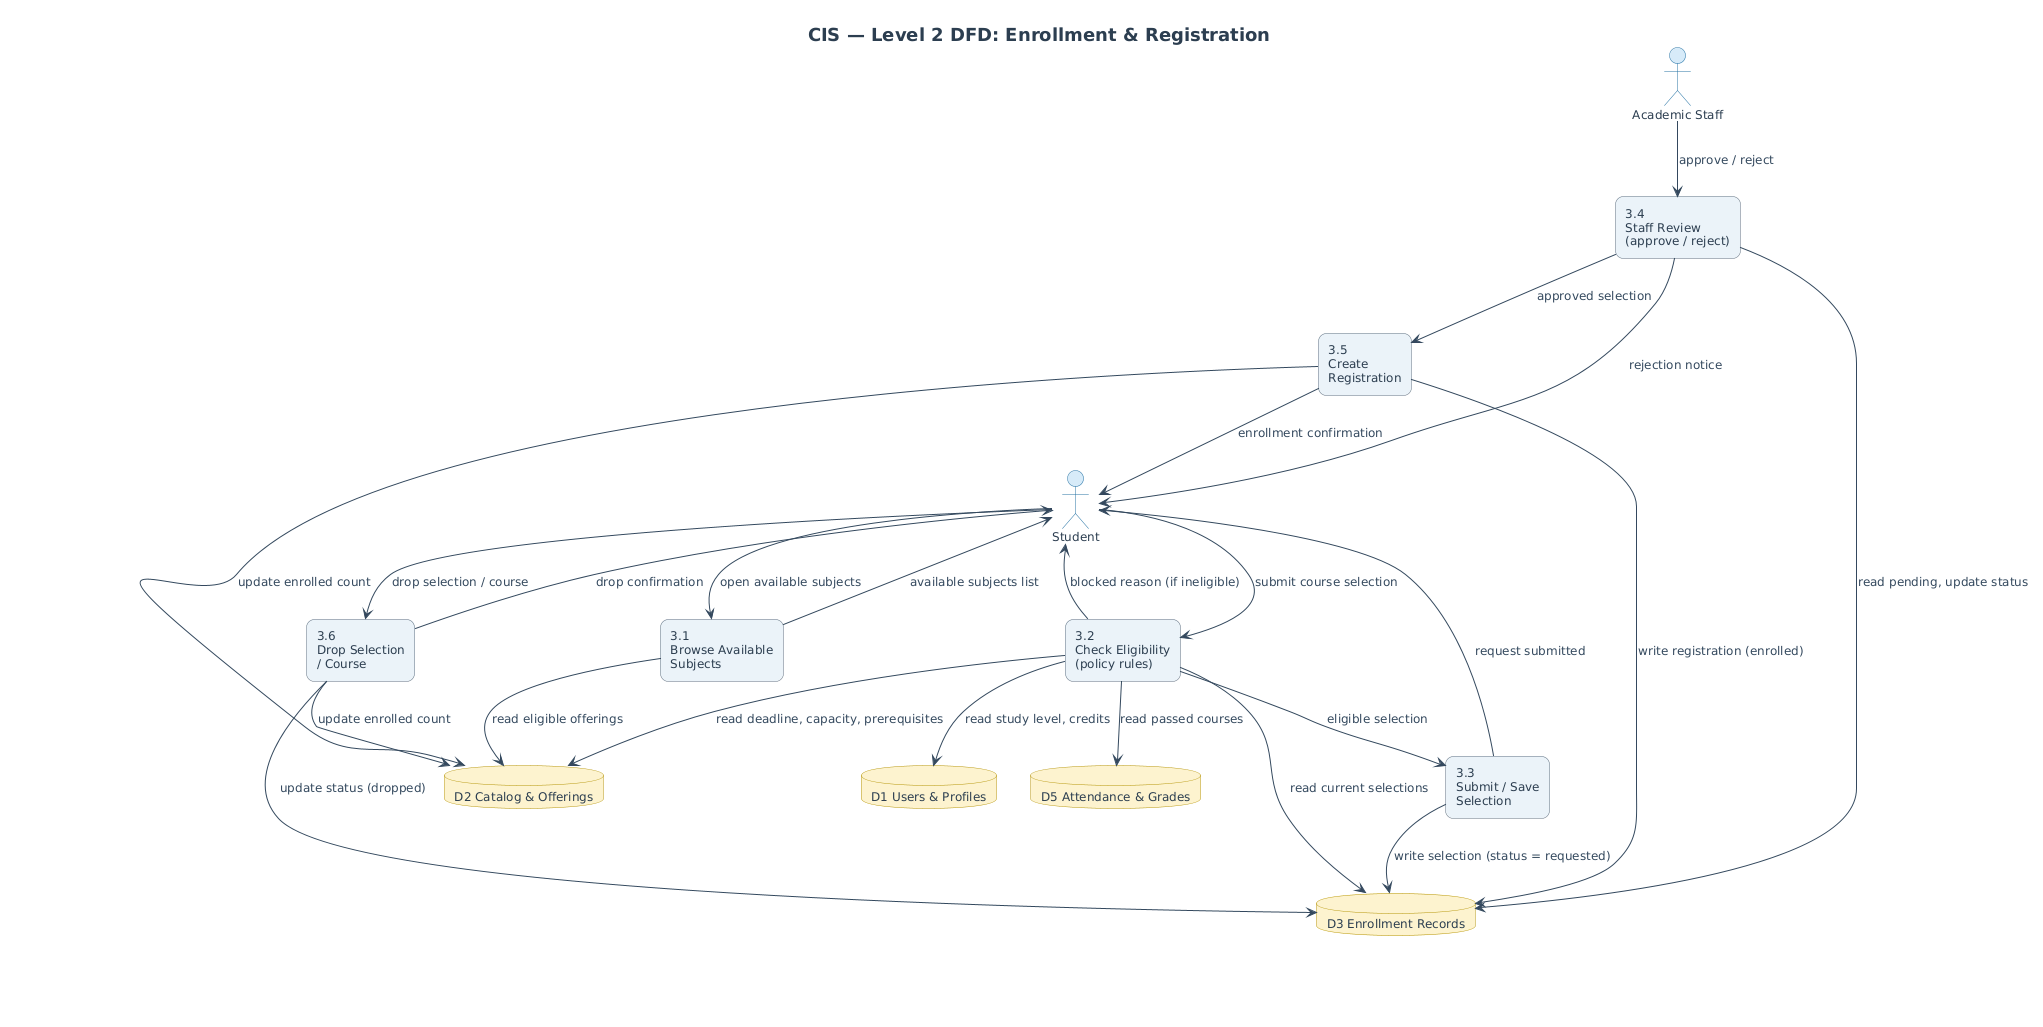

The diagram above was rendered by PlantUML. Its source (embedded in the PNG):
@startuml
title CIS — Level 2 DFD: Enrollment & Registration (explodes Process 3)

' Cap width so the diagram stays under PlantUML's default size limit.
scale max 4000 width

skinparam backgroundColor #FFFFFF
skinparam shadowing false
skinparam defaultFontName "Segoe UI"
skinparam defaultFontSize 12
skinparam defaultFontColor #2C3E50
skinparam roundCorner 16
skinparam ArrowColor #34495E
skinparam ArrowFontColor #34495E
skinparam TitleFontSize 18
skinparam TitleFontColor #2C3E50

skinparam actor {
  BackgroundColor #D6EAF8
  BorderColor #2471A3
  FontColor #2C3E50
}
skinparam rectangle {
  BorderColor #5D6D7E
  FontColor #2C3E50
}
skinparam database {
  BackgroundColor #FCF3CF
  BorderColor #B7950B
  FontColor #2C3E50
}

' ===== External entities =====
actor "Student" as STU
actor "Academic Staff" as ACA

' ===== Sub-processes of Process 3 =====
rectangle "3.1\nBrowse Available\nSubjects" as P31 #EAF2F8
rectangle "3.2\nCheck Eligibility\n(policy rules)" as P32 #EAF2F8
rectangle "3.3\nSubmit / Save\nSelection" as P33 #EAF2F8
rectangle "3.4\nStaff Review\n(approve / reject)" as P34 #EAF2F8
rectangle "3.5\nCreate\nRegistration" as P35 #EAF2F8
rectangle "3.6\nDrop Selection\n/ Course" as P36 #EAF2F8

' ===== Data stores (shared with Level 1) =====
database "D1 Users & Profiles" as D1
database "D2 Catalog & Offerings" as D2
database "D3 Enrollment Records" as D3
database "D5 Attendance & Grades" as D5

' ===== Browse =====
STU --> P31 : open available subjects
P31 --> D2 : read eligible offerings
P31 --> STU : available subjects list

' ===== Submit + eligibility check =====
STU --> P32 : submit course selection
P32 --> D2 : read deadline, capacity, prerequisites
P32 --> D1 : read study level, credits
P32 --> D5 : read passed courses
P32 --> D3 : read current selections
P32 --> STU : blocked reason (if ineligible)
P32 --> P33 : eligible selection
P33 --> D3 : write selection (status = requested)
P33 --> STU : request submitted

' ===== Staff review =====
ACA --> P34 : approve / reject
P34 --> D3 : read pending, update status
P34 --> STU : rejection notice
P34 --> P35 : approved selection

' ===== Create registration =====
P35 --> D3 : write registration (enrolled)
P35 --> D2 : update enrolled count
P35 --> STU : enrollment confirmation

' ===== Drop =====
STU --> P36 : drop selection / course
P36 --> D3 : update status (dropped)
P36 --> D2 : update enrolled count
P36 --> STU : drop confirmation

legend right
  Blue box = sub-process of Process 3
  Cylinder = data store   ·   Actor = external entity
endlegend
@enduml